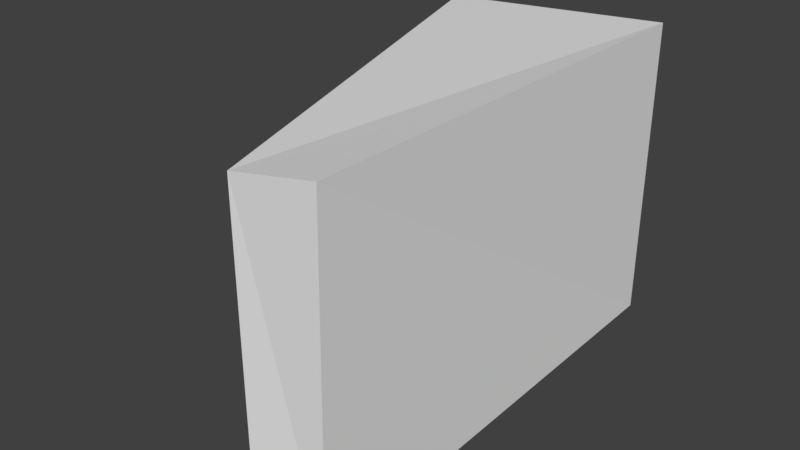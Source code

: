 # Source: office_speaker.blend  (saved by Blender 2.79.0; exported with 4.5.12 LTS)
import bpy
from mathutils import Matrix  # noqa: F401  (used for matrix-valued properties, if any)

bpy.ops.wm.read_factory_settings(use_empty=True)
scene = bpy.context.scene
scene.name = 'Scene'

# ---- collections
col_collection_1 = bpy.data.collections.new('Collection 1'); scene.collection.children.link(col_collection_1)

# ---- materials (node trees are filled in below, after node groups)
mat_wood = bpy.data.materials.new('wood')
mat_wood.alpha_threshold = 0.0
mat_wood.use_transparent_shadow = False
mat_wood.roughness = 0.5
mat_wood.line_color = (0.0, 0.0, 0.0, 1.0)
mat_black = bpy.data.materials.new('black')
mat_black.alpha_threshold = 0.0
mat_black.use_transparent_shadow = False
mat_black.diffuse_color = (0.01692, 0.01692, 0.01692, 1.0)
mat_black.roughness = 0.5

# ---- material node trees

# ---- world
world_world = bpy.data.worlds.new('World'); scene.world = world_world
world_world.color = (0.05088, 0.05088, 0.05088)
world_world.use_sun_shadow = False
world_world.sun_shadow_jitter_overblur = 0.0
world_world.cycles.sampling_method = 'MANUAL'

# ---- meshes
me_cube = bpy.data.meshes.new('Cube')
me_cube.from_pydata([(0.4769, -0.7037, -0.11), (0.4769, -0.6842, -0.113), (0.4769, -0.6654, -0.122), (0.4769, -0.6482, -0.1367), (0.4769, -0.633, -0.1565), (0.4769, -0.6206, -0.1805), (0.4769, -0.6113, -0.208), (0.4769, -0.6056, -0.2378), (0.4769, -0.6037, -0.2687), (0.4769, -0.6056, -0.2997), (0.4769, -0.6113, -0.3295), (0.4769, -0.6206, -0.3569), (0.4769, -0.633, -0.381), (0.4769, -0.6482, -0.4007), (0.4769, -0.6654, -0.4154), (0.4769, -0.6842, -0.4245), (0.4769, -0.7037, -0.4275), (0.4769, -0.7232, -0.4245), (0.4769, -0.742, -0.4154), (0.4769, -0.7593, -0.4007), (0.4769, -0.7744, -0.381), (0.4769, -0.7869, -0.3569), (0.4769, -0.7961, -0.3295), (0.4769, -0.8018, -0.2997), (0.4769, -0.8037, -0.2687), (0.4769, -0.8018, -0.2378), (0.4769, -0.7961, -0.208), (0.4769, -0.7869, -0.1805), (0.4769, -0.7744, -0.1565), (0.4769, -0.7593, -0.1367), (0.4769, -0.742, -0.122), (0.4769, -0.7232, -0.113), (0.4431, -0.7037, 0.5582), (0.4431, -0.6842, 0.5551), (0.4431, -0.6654, 0.5461), (0.4431, -0.6482, 0.5314), (0.4431, -0.633, 0.5117), (0.4431, -0.6206, 0.4876), (0.4431, -0.6113, 0.4601), (0.4431, -0.6056, 0.4304), (0.4431, -0.6037, 0.3994), (0.4431, -0.6056, 0.3684), (0.4431, -0.6113, 0.3386), (0.4431, -0.6206, 0.3112), (0.4431, -0.633, 0.2871), (0.4431, -0.6482, 0.2674), (0.4431, -0.6654, 0.2527), (0.4431, -0.6842, 0.2437), (0.4431, -0.7037, 0.2406), (0.4431, -0.7232, 0.2437), (0.4431, -0.742, 0.2527), (0.4431, -0.7593, 0.2674), (0.4431, -0.7744, 0.2871), (0.4431, -0.7869, 0.3112), (0.4431, -0.7961, 0.3386), (0.4431, -0.8018, 0.3684), (0.4431, -0.8037, 0.3994), (0.4431, -0.8018, 0.4304), (0.4431, -0.7961, 0.4601), (0.4431, -0.7869, 0.4876), (0.4431, -0.7744, 0.5117), (0.4431, -0.7593, 0.5314), (0.4431, -0.742, 0.5461), (0.4431, -0.7232, 0.5551), (-0.7434, 0.9208, -0.9011), (0.3145, -0.9961, -0.9011), (-0.8958, 0.9474, 0.9011), (0.1621, -0.9208, 0.9011), (0.6868, 1.006, -1.0), (0.6969, -1.053, -1.064), (0.1927, -1.075, -1.0), (-0.8476, 1.0, -1.0), (0.6868, 1.02, 1.123), (0.6525, -1.002, 1.123), (0.04028, -1.0, 1.0), (-1.0, 1.027, 1.0), (0.04028, -0.9208, 0.9011), (0.1927, -0.9961, -0.9011), (-1.0, 0.9474, 0.9011), (-0.8476, 0.9208, -0.9011), (0.03266, -0.6206, 0.3112), (0.06336, -0.7037, 0.5582), (0.07431, -0.7232, 0.5551), (0.08522, -0.742, 0.5461), (0.1278, -0.7961, 0.3386), (0.1244, -0.7869, 0.3112), (0.1292, -0.8018, 0.3684), (0.1191, -0.7744, 0.2871), (0.09347, -0.7232, 0.2437), (0.08289, -0.7037, 0.2406), (0.1033, -0.742, 0.2527), (0.01709, -0.6056, 0.4304), (0.03434, -0.6482, 0.5314), (0.01794, -0.6037, 0.3994), (0.0184, -0.6113, 0.4601), (0.07193, -0.6842, 0.2437), (0.1052, -0.7744, 0.5117), (0.09566, -0.7593, 0.5314), (0.1136, -0.7869, 0.4876), (0.0209, -0.6056, 0.3684), (0.05058, -0.6482, 0.2674), (0.041, -0.633, 0.2871), (0.02587, -0.6113, 0.3386), (0.1283, -0.8037, 0.3994), (0.1119, -0.7593, 0.2674), (0.1253, -0.8018, 0.4304), (0.02719, -0.633, 0.5117), (0.06103, -0.6654, 0.2527), (0.02181, -0.6206, 0.4876), (0.1204, -0.7961, 0.4601), (0.04298, -0.6654, 0.5461), (0.05278, -0.6842, 0.5551), (0.06974, -0.6206, -0.3569), (0.1035, -0.7037, -0.11), (0.1149, -0.7232, -0.113), (0.1261, -0.742, -0.122), (0.1685, -0.7961, -0.3295), (0.1647, -0.7869, -0.3569), (0.1701, -0.8018, -0.2997), (0.159, -0.7744, -0.381), (0.1321, -0.7232, -0.4245), (0.1212, -0.7037, -0.4275), (0.1424, -0.742, -0.4154), (0.0546, -0.6056, -0.2378), (0.07329, -0.6482, -0.1367), (0.05522, -0.6037, -0.2687), (0.0562, -0.6113, -0.208), (0.1098, -0.6842, -0.4245), (0.1463, -0.7744, -0.1565), (0.1368, -0.7593, -0.1367), (0.1547, -0.7869, -0.1805), (0.05804, -0.6056, -0.2997), (0.08793, -0.6482, -0.4007), (0.07818, -0.633, -0.381), (0.06294, -0.6113, -0.3295), (0.1694, -0.8037, -0.2687), (0.1514, -0.7593, -0.4007), (0.1664, -0.8018, -0.2378), (0.06572, -0.633, -0.1565), (0.09863, -0.6654, -0.4154), (0.05995, -0.6206, -0.1805), (0.1615, -0.7961, -0.208), (0.08235, -0.6654, -0.122), (0.09257, -0.6842, -0.113), (-0.05634, -0.4774, -0.6998), (-0.1666, -0.4774, 0.7291), (-0.8285, 0.8142, -0.6998), (-0.9387, 0.8142, 0.7291), (0.1208, -0.4774, -0.6998), (0.0105, -0.4774, 0.7291), (-0.6513, 0.8142, -0.6998), (-0.7616, 0.8142, 0.7291)], [], [(1, 2, 3, 4, 5, 6, 7, 8, 9, 10, 11, 12, 13, 14, 15, 16, 17, 18, 19, 20, 21, 22, 23, 24, 25, 26, 27, 28, 29, 30, 31, 0), (33, 34, 35, 36, 37, 38, 39, 40, 41, 42, 43, 44, 45, 46, 47, 48, 49, 50, 51, 52, 53, 54, 55, 56, 57, 58, 59, 60, 61, 62, 63, 32), (64, 79, 77, 65), (66, 67, 76, 78), (64, 125, 123, 126, 140, 138, 124, 142, 143, 113, 114, 115, 129, 128, 130, 141, 137, 135, 65, 67, 103, 86, 84, 85, 87, 104, 90, 88, 89, 95, 107, 100, 101, 80, 102, 99, 93, 66), (65, 77, 76, 67), (66, 78, 79, 64), (68, 69, 70, 71), (72, 75, 74, 73), (68, 72, 73, 69), (69, 73, 74, 70), (70, 74, 76, 77, 79, 71), (72, 68, 71, 75), (71, 79, 78, 76, 74, 75), (99, 41, 40, 93), (101, 44, 43, 80), (80, 43, 42, 102), (105, 57, 56, 103), (91, 39, 38, 94), (93, 40, 39, 91), (108, 37, 36, 106), (81, 32, 63, 82), (88, 49, 48, 89), (98, 59, 58, 109), (89, 48, 47, 95), (82, 63, 62, 83), (106, 36, 35, 92), (104, 51, 50, 90), (92, 35, 34, 110), (100, 45, 44, 101), (97, 61, 60, 96), (109, 58, 57, 105), (107, 46, 45, 100), (87, 52, 51, 104), (84, 54, 53, 85), (111, 33, 32, 81), (94, 38, 37, 108), (103, 56, 55, 86), (102, 42, 41, 99), (90, 50, 49, 88), (83, 62, 61, 97), (110, 34, 33, 111), (95, 47, 46, 107), (86, 55, 54, 84), (96, 60, 59, 98), (85, 53, 52, 87), (66, 93, 91, 94, 108, 106, 92, 110, 111, 81, 82, 83, 97, 96, 98, 109, 105, 103, 67), (131, 9, 8, 125), (133, 12, 11, 112), (112, 11, 10, 134), (137, 25, 24, 135), (123, 7, 6, 126), (125, 8, 7, 123), (140, 5, 4, 138), (113, 0, 31, 114), (120, 17, 16, 121), (130, 27, 26, 141), (121, 16, 15, 127), (114, 31, 30, 115), (138, 4, 3, 124), (136, 19, 18, 122), (124, 3, 2, 142), (132, 13, 12, 133), (129, 29, 28, 128), (141, 26, 25, 137), (139, 14, 13, 132), (119, 20, 19, 136), (116, 22, 21, 117), (143, 1, 0, 113), (126, 6, 5, 140), (135, 24, 23, 118), (134, 10, 9, 131), (122, 18, 17, 120), (65, 135, 118, 116, 117, 119, 136, 122, 120, 121, 127, 139, 132, 133, 112, 134, 131, 125, 64), (115, 30, 29, 129), (142, 2, 1, 143), (127, 15, 14, 139), (118, 23, 22, 116), (128, 28, 27, 130), (117, 21, 20, 119), (144, 145, 147, 146), (146, 147, 151, 150), (150, 151, 149, 148), (148, 149, 145, 144), (146, 150, 148, 144), (151, 147, 145, 149)])
me_cube.polygons.foreach_set('material_index', [0, 0, 0, 0, 0, 0, 0, 0, 0, 0, 0, 0, 0, 0, 0, 0, 0, 0, 0, 0, 0, 0, 0, 0, 0, 0, 0, 0, 0, 0, 0, 0, 0, 0, 0, 0, 0, 0, 0, 0, 0, 0, 0, 0, 0, 0, 0, 0, 0, 0, 0, 0, 0, 0, 0, 0, 0, 0, 0, 0, 0, 0, 0, 0, 0, 0, 0, 0, 0, 0, 0, 0, 0, 0, 0, 0, 0, 0, 0, 0, 1, 1, 1, 1, 1, 1])
_uv = me_cube.uv_layers.new(name='UVMap')
_uv.uv.foreach_set('vector', [0.1751, 0.8128, 0.1723, 0.811, 0.1698, 0.8084, 0.1676, 0.8049, 0.1659, 0.8007, 0.1648, 0.7959, 0.1642, 0.7909, 0.1642, 0.7856, 0.1648, 0.7804, 0.1659, 0.7755, 0.1676, 0.771, 0.1698, 0.7671, 0.1723, 0.7639, 0.1751, 0.7616, 0.1781, 0.7603, 0.1811, 0.76, 0.1841, 0.7608, 0.1869, 0.7625, 0.1894, 0.7652, 0.1916, 0.7687, 0.1933, 0.7729, 0.1944, 0.7776, 0.195, 0.7827, 0.195, 0.7879, 0.1944, 0.7931, 0.1933, 0.7981, 0.1916, 0.8026, 0.1894, 0.8065, 0.1869, 0.8096, 0.1841, 0.8119, 0.1811, 0.8132, 0.1781, 0.8135, 0.1532, 0.7608, 0.156, 0.7625, 0.1586, 0.7652, 0.1607, 0.7687, 0.1624, 0.7729, 0.1636, 0.7776, 0.1642, 0.7827, 0.1642, 0.7879, 0.1636, 0.7931, 0.1624, 0.7981, 0.1607, 0.8026, 0.1586, 0.8065, 0.156, 0.8096, 0.1532, 0.8119, 0.1503, 0.8132, 0.1472, 0.8135, 0.1442, 0.8128, 0.1414, 0.811, 0.1389, 0.8084, 0.1367, 0.8049, 0.1351, 0.8007, 0.1339, 0.7959, 0.1333, 0.7909, 0.1333, 0.7856, 0.1339, 0.7804, 0.1351, 0.7755, 0.1367, 0.771, 0.1389, 0.7671, 0.1414, 0.7639, 0.1442, 0.7616, 0.1472, 0.7603, 0.1503, 0.76, 0.323, 0.7663, 0.3081, 0.775, 0.3056, 0.4128, 0.323, 0.4027, 0.9462, 0.0088, 0.9462, 0.3651, 0.9289, 0.3548, 0.9314, 0.0, 0.6232, 0.3839, 0.5196, 0.6703, 0.5145, 0.6705, 0.5096, 0.6715, 0.5051, 0.6731, 0.5012, 0.6754, 0.498, 0.6782, 0.4956, 0.6814, 0.4941, 0.685, 0.4936, 0.6887, 0.4941, 0.6924, 0.4956, 0.696, 0.498, 0.6994, 0.5012, 0.7024, 0.5052, 0.7048, 0.5097, 0.7067, 0.5145, 0.7079, 0.5196, 0.7084, 0.6232, 0.7479, 0.3279, 0.7253, 0.4102, 0.7054, 0.4152, 0.7052, 0.4201, 0.7042, 0.4246, 0.7026, 0.4285, 0.7004, 0.4318, 0.6976, 0.4342, 0.6943, 0.4357, 0.6908, 0.4362, 0.6871, 0.4357, 0.6834, 0.4342, 0.6798, 0.4318, 0.6765, 0.4285, 0.6735, 0.4246, 0.671, 0.4201, 0.6691, 0.4152, 0.6679, 0.4102, 0.6674, 0.3278, 0.3691, 0.966, 0.307, 0.9462, 0.3052, 0.9462, 0.0, 0.966, 0.001732, 0.8822, 0.7072, 0.8991, 0.7056, 0.8991, 0.9969, 0.8822, 0.9985, 0.9042, 0.0001439, 0.9042, 0.3423, 0.8216, 0.3434, 0.6531, 0.0, 0.8994, 0.7056, 0.6232, 0.7056, 0.7903, 0.3691, 0.8908, 0.372, 0.6531, 0.01116, 0.6514, 0.3691, 0.3336, 0.3691, 0.3278, 0.0, 1.0, 0.3691, 1.0, 0.7205, 0.8994, 0.7026, 0.9178, 0.3824, 0.3278, 0.4027, 0.0001442, 0.3805, 0.01654, 0.368, 0.3119, 0.39, 0.3114, 0.02697, 0.3278, 0.01442, 0.0, 0.76, 0.0253, 0.4027, 0.2757, 0.4216, 0.2767, 0.76, 0.3278, 0.01442, 0.3114, 0.02697, 0.01593, 0.01272, 0.01654, 0.368, 0.0001442, 0.3805, 0.0, 0.0, 0.5927, 0.7485, 0.5927, 0.8197, 0.5879, 0.8197, 0.5879, 0.748, 0.6041, 0.7519, 0.6041, 0.8197, 0.6009, 0.8197, 0.6009, 0.7505, 0.6009, 0.7505, 0.6009, 0.8197, 0.5971, 0.8197, 0.5971, 0.7493, 0.07116, 0.7651, 0.07116, 0.8187, 0.06609, 0.8187, 0.06609, 0.7656, 0.583, 0.7479, 0.583, 0.8197, 0.578, 0.8197, 0.578, 0.7481, 0.5879, 0.748, 0.5879, 0.8197, 0.583, 0.8197, 0.583, 0.7479, 0.5733, 0.7487, 0.5733, 0.8197, 0.5689, 0.8197, 0.5689, 0.7496, 0.2194, 0.8241, 0.2194, 0.7601, 0.2226, 0.7601, 0.2226, 0.8223, 0.6068, 0.8069, 0.6068, 0.7479, 0.6098, 0.7479, 0.6098, 0.8087, 0.08053, 0.7631, 0.08053, 0.8187, 0.07603, 0.8187, 0.07603, 0.7642, 0.6098, 0.8087, 0.6098, 0.7479, 0.6131, 0.7479, 0.6131, 0.8105, 0.2226, 0.8223, 0.2226, 0.7601, 0.2259, 0.7601, 0.2259, 0.8204, 0.5689, 0.7496, 0.5689, 0.8197, 0.5651, 0.8197, 0.5651, 0.7508, 0.04451, 0.7628, 0.04451, 0.8187, 0.04212, 0.8187, 0.04212, 0.7613, 0.5651, 0.7508, 0.5651, 0.8197, 0.562, 0.8197, 0.562, 0.7522, 0.6196, 0.8141, 0.6196, 0.7479, 0.6227, 0.7479, 0.6227, 0.8157, 0.08771, 0.76, 0.08771, 0.8187, 0.08447, 0.8187, 0.08447, 0.7617, 0.07603, 0.7642, 0.07603, 0.8187, 0.07116, 0.8187, 0.07116, 0.7651, 0.6164, 0.8124, 0.6164, 0.7479, 0.6196, 0.7479, 0.6196, 0.8141, 0.04773, 0.764, 0.04773, 0.8187, 0.04451, 0.8187, 0.04451, 0.7628, 0.05615, 0.7655, 0.05615, 0.8187, 0.05166, 0.8187, 0.05166, 0.7649, 0.2163, 0.8259, 0.2163, 0.7601, 0.2194, 0.7601, 0.2194, 0.8241, 0.578, 0.7481, 0.578, 0.8197, 0.5733, 0.8197, 0.5733, 0.7487, 0.06609, 0.7656, 0.06609, 0.8187, 0.06102, 0.8187, 0.06102, 0.7657, 0.5971, 0.7493, 0.5971, 0.8197, 0.5927, 0.8197, 0.5927, 0.7485, 0.6041, 0.8052, 0.6041, 0.7479, 0.6068, 0.7479, 0.6068, 0.8069, 0.2259, 0.8204, 0.2259, 0.7601, 0.2292, 0.7601, 0.2292, 0.8187, 0.2136, 0.8276, 0.2136, 0.76, 0.2163, 0.7601, 0.2163, 0.8259, 0.6131, 0.8105, 0.6131, 0.7479, 0.6164, 0.7479, 0.6164, 0.8124, 0.06102, 0.7657, 0.06102, 0.8187, 0.05615, 0.8187, 0.05615, 0.7655, 0.08447, 0.7617, 0.08447, 0.8187, 0.08053, 0.8187, 0.08053, 0.7631, 0.05166, 0.7649, 0.05166, 0.8187, 0.04773, 0.8187, 0.04773, 0.764, 0.3278, 0.3691, 0.4102, 0.6674, 0.4051, 0.6676, 0.4002, 0.6686, 0.3957, 0.6702, 0.3918, 0.6725, 0.3885, 0.6753, 0.3861, 0.6785, 0.3846, 0.682, 0.3841, 0.6857, 0.3846, 0.6894, 0.3861, 0.693, 0.3885, 0.6964, 0.3918, 0.6993, 0.3957, 0.7018, 0.4002, 0.7037, 0.4051, 0.7049, 0.4102, 0.7054, 0.3279, 0.7253, 0.03065, 0.7606, 0.03065, 0.8313, 0.02589, 0.8313, 0.02589, 0.7602, 0.04212, 0.764, 0.04212, 0.8313, 0.03893, 0.8313, 0.03893, 0.7626, 0.03893, 0.7626, 0.03893, 0.8313, 0.03506, 0.8313, 0.03506, 0.7614, 0.1168, 0.7651, 0.1168, 0.8174, 0.1117, 0.8174, 0.1117, 0.7656, 0.02094, 0.76, 0.02094, 0.8313, 0.016, 0.8313, 0.016, 0.7603, 0.02589, 0.7602, 0.02589, 0.8313, 0.02094, 0.8313, 0.02094, 0.76, 0.01127, 0.761, 0.01127, 0.8313, 0.006914, 0.8313, 0.006914, 0.7619, 0.2349, 0.8231, 0.2349, 0.7601, 0.2381, 0.7601, 0.2381, 0.8212, 0.1977, 0.8183, 0.1977, 0.7601, 0.2007, 0.7601, 0.2007, 0.8201, 0.1261, 0.7631, 0.1261, 0.8174, 0.1216, 0.8174, 0.1216, 0.7642, 0.2007, 0.8201, 0.2007, 0.7601, 0.204, 0.7601, 0.204, 0.822, 0.2381, 0.8212, 0.2381, 0.7601, 0.2414, 0.7601, 0.2414, 0.8193, 0.006914, 0.7619, 0.006914, 0.8313, 0.003109, 0.8313, 0.003109, 0.7632, 0.0901, 0.7625, 0.0901, 0.8174, 0.08771, 0.8174, 0.08771, 0.761, 0.003109, 0.7632, 0.003109, 0.8313, 1.219e-09, 0.8313, 0.0, 0.7647, 0.2105, 0.8257, 0.2105, 0.7601, 0.2136, 0.76, 0.2136, 0.8273, 0.1333, 0.76, 0.1333, 0.8174, 0.1301, 0.8174, 0.1301, 0.7617, 0.1216, 0.7642, 0.1216, 0.8174, 0.1168, 0.8174, 0.1168, 0.7651, 0.2073, 0.8239, 0.2073, 0.7601, 0.2105, 0.7601, 0.2105, 0.8257, 0.09333, 0.7638, 0.09333, 0.8174, 0.0901, 0.8174, 0.0901, 0.7625, 0.1017, 0.7654, 0.1017, 0.8174, 0.09726, 0.8174, 0.09726, 0.7648, 0.2319, 0.8249, 0.2319, 0.7601, 0.2349, 0.7601, 0.2349, 0.8231, 0.016, 0.7603, 0.016, 0.8313, 0.01127, 0.8313, 0.01127, 0.761, 0.1117, 0.7656, 0.1117, 0.8174, 0.1066, 0.8174, 0.1066, 0.7657, 0.03506, 0.7614, 0.03506, 0.8313, 0.03065, 0.8313, 0.03065, 0.7606, 0.195, 0.8165, 0.195, 0.7601, 0.1977, 0.7601, 0.1977, 0.8183, 0.6232, 0.7479, 0.5196, 0.7084, 0.5247, 0.7082, 0.5296, 0.7073, 0.5341, 0.7056, 0.538, 0.7033, 0.5412, 0.7005, 0.5436, 0.6973, 0.5451, 0.6937, 0.5456, 0.69, 0.5451, 0.6863, 0.5436, 0.6827, 0.5412, 0.6793, 0.538, 0.6763, 0.534, 0.6739, 0.5295, 0.672, 0.5247, 0.6708, 0.5196, 0.6703, 0.6232, 0.3839, 0.2414, 0.8193, 0.2414, 0.7601, 0.2447, 0.7601, 0.2447, 0.8174, 0.2292, 0.8266, 0.2292, 0.76, 0.2319, 0.7601, 0.2319, 0.8249, 0.204, 0.822, 0.204, 0.7601, 0.2073, 0.7601, 0.2073, 0.8239, 0.1066, 0.7657, 0.1066, 0.8174, 0.1017, 0.8174, 0.1017, 0.7654, 0.1301, 0.7617, 0.1301, 0.8174, 0.1261, 0.8174, 0.1261, 0.7631, 0.09726, 0.7648, 0.09726, 0.8174, 0.09333, 0.8174, 0.09333, 0.7638, 0.6232, 0.7056, 0.8574, 0.7137, 0.8574, 0.9623, 0.6232, 0.9542, 0.2767, 0.6445, 0.2767, 0.4027, 0.3056, 0.405, 0.3056, 0.6468, 0.3278, 0.7554, 0.562, 0.7479, 0.562, 0.9924, 0.3278, 1.0, 0.2767, 0.881, 0.2767, 0.6492, 0.3056, 0.6468, 0.3056, 0.8786, 0.9289, 0.2654, 0.9042, 0.2498, 0.9042, 0.0, 0.9289, 0.01557, 0.8822, 0.9557, 0.8574, 0.9713, 0.8574, 0.7213, 0.8822, 0.7056])
me_cube.materials.append(mat_wood)
me_cube.materials.append(mat_black)
me_cube.use_remesh_preserve_volume = False
me_cube.use_remesh_preserve_attributes = False
me_cube.use_mirror_vertex_groups = False
me_cube.update()

# ---- objects
ob_cube = bpy.data.objects.new('Cube', me_cube)

# ---- transforms, parenting, visibility, modifiers, constraints
ob_cube.location = (0.0, 0.0, 0.6433)
ob_cube.scale = (0.628, 1.0, 0.6298)
ob_cube.lock_rotations_4d = False
ob_cube.empty_display_type = 'ARROWS'
ob_cube.lineart.crease_threshold = 0.0

# ---- collection membership
col_collection_1.objects.link(ob_cube)

# ---- scene / render settings (as saved in the file)
scene.frame_start = 1; scene.frame_end = 250; scene.frame_set(1)
scene.render.engine = 'BLENDER_EEVEE_NEXT'
scene.render.resolution_percentage = 50
scene.render.dither_intensity = 0.0
scene.cycles.use_denoising = False
scene.cycles.samples = 128
scene.cycles.sampling_pattern = 'TABULATED_SOBOL'
scene.cycles.use_adaptive_sampling = False
scene.cycles.use_light_tree = False
scene.cycles.blur_glossy = 0.0
scene.cycles.sample_clamp_indirect = 0.0
scene.view_settings.view_transform = 'Standard'
bpy.context.view_layer.update()

# ---- added for rendering (the .blend has no active camera and no usable light): camera, sun
cam_auto = bpy.data.cameras.new('AutoCamera')
cam_auto.lens = 50.0
cam_auto.sensor_width = 36.0
cam_auto.clip_end = 1000.0
ob_auto_camera = bpy.data.objects.new('AutoCamera', cam_auto)
scene.collection.objects.link(ob_auto_camera)
ob_auto_camera.location = (2.43047, -3.05513, 2.68233)
ob_auto_camera.rotation_euler = (1.09748, -7.21219e-08, 0.694738)
scene.camera = ob_auto_camera
light_auto_sun = bpy.data.lights.new('AutoSun', 'SUN')
light_auto_sun.energy = 3.0
light_auto_sun.angle = 0.0523599
ob_auto_sun = bpy.data.objects.new('AutoSun', light_auto_sun)
scene.collection.objects.link(ob_auto_sun)
ob_auto_sun.rotation_euler = (0.872665, 0.174533, 0.523599)
bpy.context.view_layer.update()
